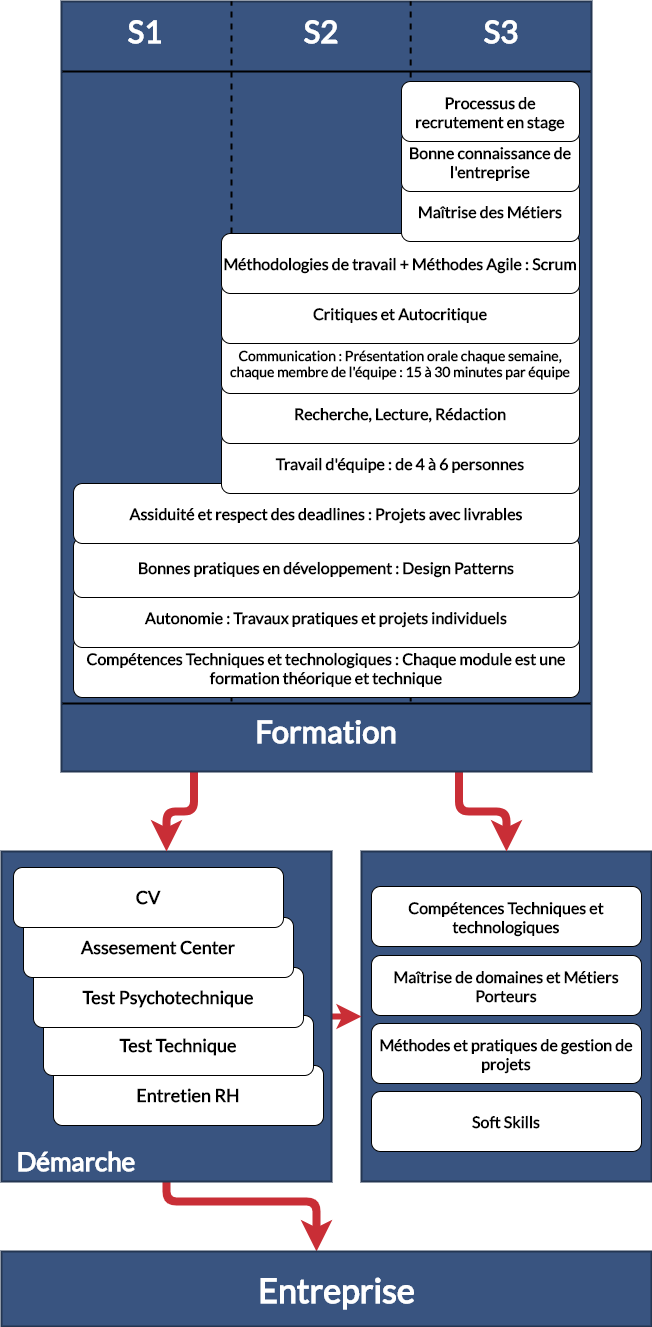

The diagram above was exported from draw.io. Its source (the exported page's mxGraphModel, read from the mxfile embedded in the PNG):
<mxGraphModel dx="1074" dy="482" grid="1" gridSize="10" guides="1" tooltips="1" connect="1" arrows="1" fold="1" page="1" pageScale="1" pageWidth="690" pageHeight="980" math="0" shadow="0" extFonts="Lato^https://fonts.googleapis.com/css?family=Lato">
  <root>
    <mxCell id="0" />
    <mxCell id="1" parent="0" />
    <mxCell id="t5_dxN1HEtoVnkK6Q1lS-85" value="" style="rounded=0;whiteSpace=wrap;html=1;strokeWidth=2;labelBackgroundColor=none;fillColor=#395480;strokeColor=#243652;" vertex="1" parent="1">
      <mxGeometry x="370" y="870" width="290" height="330" as="geometry" />
    </mxCell>
    <mxCell id="t5_dxN1HEtoVnkK6Q1lS-87" style="edgeStyle=orthogonalEdgeStyle;orthogonalLoop=1;jettySize=auto;html=1;exitX=0.5;exitY=1;exitDx=0;exitDy=0;strokeColor=#C92E36;strokeWidth=8;fillColor=#d9323a;fontFamily=Lato;fontSize=45;fontColor=#FFFFFF;" edge="1" parent="1" source="t5_dxN1HEtoVnkK6Q1lS-50" target="t5_dxN1HEtoVnkK6Q1lS-52">
      <mxGeometry relative="1" as="geometry">
        <Array as="points">
          <mxPoint x="175" y="1220" />
          <mxPoint x="325" y="1220" />
        </Array>
      </mxGeometry>
    </mxCell>
    <mxCell id="t5_dxN1HEtoVnkK6Q1lS-88" style="edgeStyle=orthogonalEdgeStyle;orthogonalLoop=1;jettySize=auto;html=1;exitX=1;exitY=0.5;exitDx=0;exitDy=0;entryX=0;entryY=0.5;entryDx=0;entryDy=0;strokeColor=#C92E36;strokeWidth=6;fillColor=#d9323a;fontFamily=Lato;fontSize=45;fontColor=#FFFFFF;" edge="1" parent="1" source="t5_dxN1HEtoVnkK6Q1lS-50" target="t5_dxN1HEtoVnkK6Q1lS-85">
      <mxGeometry relative="1" as="geometry" />
    </mxCell>
    <mxCell id="t5_dxN1HEtoVnkK6Q1lS-50" value="" style="rounded=0;whiteSpace=wrap;html=1;strokeWidth=2;labelBackgroundColor=none;fillColor=#395480;strokeColor=#243652;" vertex="1" parent="1">
      <mxGeometry x="10" y="870" width="330" height="330" as="geometry" />
    </mxCell>
    <mxCell id="t5_dxN1HEtoVnkK6Q1lS-83" style="edgeStyle=orthogonalEdgeStyle;orthogonalLoop=1;jettySize=auto;html=1;exitX=0.25;exitY=1;exitDx=0;exitDy=0;strokeColor=#C92E36;strokeWidth=8;fillColor=#d9323a;fontFamily=Lato;fontSize=45;fontColor=#FFFFFF;" edge="1" parent="1" source="t5_dxN1HEtoVnkK6Q1lS-35" target="t5_dxN1HEtoVnkK6Q1lS-50">
      <mxGeometry relative="1" as="geometry" />
    </mxCell>
    <mxCell id="t5_dxN1HEtoVnkK6Q1lS-86" style="edgeStyle=orthogonalEdgeStyle;orthogonalLoop=1;jettySize=auto;html=1;exitX=0.75;exitY=1;exitDx=0;exitDy=0;entryX=0.5;entryY=0;entryDx=0;entryDy=0;strokeColor=#C92E36;strokeWidth=8;fillColor=#d9323a;fontFamily=Lato;fontSize=45;fontColor=#FFFFFF;" edge="1" parent="1" source="t5_dxN1HEtoVnkK6Q1lS-35" target="t5_dxN1HEtoVnkK6Q1lS-85">
      <mxGeometry relative="1" as="geometry" />
    </mxCell>
    <mxCell id="t5_dxN1HEtoVnkK6Q1lS-35" value="" style="rounded=0;whiteSpace=wrap;html=1;strokeWidth=2;labelBackgroundColor=none;fillColor=#395480;strokeColor=#243652;" vertex="1" parent="1">
      <mxGeometry x="70" y="20" width="530" height="770" as="geometry" />
    </mxCell>
    <mxCell id="t5_dxN1HEtoVnkK6Q1lS-46" value="" style="endArrow=none;dashed=1;html=1;strokeWidth=2;fontFamily=Lato;fontSize=31;" edge="1" parent="1">
      <mxGeometry width="50" height="50" relative="1" as="geometry">
        <mxPoint x="419.1700000000001" y="720" as="sourcePoint" />
        <mxPoint x="419.1700000000001" y="20" as="targetPoint" />
      </mxGeometry>
    </mxCell>
    <mxCell id="t5_dxN1HEtoVnkK6Q1lS-45" value="" style="endArrow=none;dashed=1;html=1;strokeWidth=2;fontFamily=Lato;fontSize=31;" edge="1" parent="1">
      <mxGeometry width="50" height="50" relative="1" as="geometry">
        <mxPoint x="240" y="720" as="sourcePoint" />
        <mxPoint x="240" y="20" as="targetPoint" />
      </mxGeometry>
    </mxCell>
    <mxCell id="t5_dxN1HEtoVnkK6Q1lS-14" value="Compétences Techniques et technologiques : Chaque module est une formation théorique et technique" style="rounded=1;whiteSpace=wrap;html=1;fontFamily=Lato;FType=g;fontStyle=1;fontSize=16;" vertex="1" parent="1">
      <mxGeometry x="82" y="656" width="506" height="60" as="geometry" />
    </mxCell>
    <mxCell id="t5_dxN1HEtoVnkK6Q1lS-15" value="Autonomie : Travaux pratiques et projets individuels" style="rounded=1;whiteSpace=wrap;html=1;fontFamily=Lato;FType=g;fontStyle=1;fontSize=16;" vertex="1" parent="1">
      <mxGeometry x="82" y="606" width="506" height="60" as="geometry" />
    </mxCell>
    <mxCell id="t5_dxN1HEtoVnkK6Q1lS-16" value="Bonnes pratiques en développement : Design Patterns" style="rounded=1;whiteSpace=wrap;html=1;fontFamily=Lato;FType=g;fontStyle=1;fontSize=16;" vertex="1" parent="1">
      <mxGeometry x="82" y="556" width="506" height="60" as="geometry" />
    </mxCell>
    <mxCell id="t5_dxN1HEtoVnkK6Q1lS-17" value="Assiduité et respect des deadlines : Projets avec livrables" style="rounded=1;whiteSpace=wrap;html=1;fontFamily=Lato;FType=g;fontStyle=1;fontSize=16;" vertex="1" parent="1">
      <mxGeometry x="82" y="502" width="506" height="60" as="geometry" />
    </mxCell>
    <mxCell id="t5_dxN1HEtoVnkK6Q1lS-18" value="Travail d'équipe : de 4 à 6 personnes" style="rounded=1;whiteSpace=wrap;html=1;fontFamily=Lato;FType=g;fontStyle=1;fontSize=16;" vertex="1" parent="1">
      <mxGeometry x="230" y="452" width="358" height="60" as="geometry" />
    </mxCell>
    <mxCell id="t5_dxN1HEtoVnkK6Q1lS-19" value="Recherche, Lecture, Rédaction" style="rounded=1;whiteSpace=wrap;html=1;fontFamily=Lato;FType=g;fontStyle=1;fontSize=16;" vertex="1" parent="1">
      <mxGeometry x="230" y="402" width="358" height="60" as="geometry" />
    </mxCell>
    <mxCell id="t5_dxN1HEtoVnkK6Q1lS-20" value="Communication : Présentation orale chaque semaine, chaque membre de l'équipe : 15 à 30 minutes par équipe" style="rounded=1;whiteSpace=wrap;html=1;fontFamily=Lato;FType=g;fontStyle=1;fontSize=14;" vertex="1" parent="1">
      <mxGeometry x="230" y="352" width="358" height="60" as="geometry" />
    </mxCell>
    <mxCell id="t5_dxN1HEtoVnkK6Q1lS-21" value="Critiques et Autocritique" style="rounded=1;whiteSpace=wrap;html=1;fontFamily=Lato;FType=g;fontStyle=1;fontSize=16;" vertex="1" parent="1">
      <mxGeometry x="230" y="302" width="358" height="60" as="geometry" />
    </mxCell>
    <mxCell id="t5_dxN1HEtoVnkK6Q1lS-22" value="Méthodologies de travail + Méthodes Agile : Scrum" style="rounded=1;whiteSpace=wrap;html=1;fontFamily=Lato;FType=g;fontStyle=1;fontSize=16;" vertex="1" parent="1">
      <mxGeometry x="230" y="252" width="358" height="60" as="geometry" />
    </mxCell>
    <mxCell id="t5_dxN1HEtoVnkK6Q1lS-25" value="Maîtrise des Métiers" style="rounded=1;whiteSpace=wrap;html=1;fontFamily=Lato;FType=g;fontStyle=1;fontSize=16;" vertex="1" parent="1">
      <mxGeometry x="410" y="200" width="178" height="60" as="geometry" />
    </mxCell>
    <mxCell id="t5_dxN1HEtoVnkK6Q1lS-29" value="Entretien RH" style="rounded=1;whiteSpace=wrap;html=1;fontFamily=Lato;FType=g;fontStyle=1;fontSize=18;" vertex="1" parent="1">
      <mxGeometry x="62" y="1084" width="270" height="60" as="geometry" />
    </mxCell>
    <mxCell id="t5_dxN1HEtoVnkK6Q1lS-30" value="Compétences Techniques et technologiques" style="rounded=1;whiteSpace=wrap;html=1;fontFamily=Lato;FType=g;fontStyle=1;fontSize=16;" vertex="1" parent="1">
      <mxGeometry x="380" y="905" width="270" height="60" as="geometry" />
    </mxCell>
    <mxCell id="t5_dxN1HEtoVnkK6Q1lS-31" value="Maîtrise de domaines et Métiers Porteurs" style="rounded=1;whiteSpace=wrap;html=1;fontFamily=Lato;FType=g;fontStyle=1;fontSize=16;" vertex="1" parent="1">
      <mxGeometry x="380" y="974" width="270" height="60" as="geometry" />
    </mxCell>
    <mxCell id="t5_dxN1HEtoVnkK6Q1lS-32" value="Méthodes et pratiques de gestion de projets" style="rounded=1;whiteSpace=wrap;html=1;fontFamily=Lato;FType=g;fontStyle=1;fontSize=16;" vertex="1" parent="1">
      <mxGeometry x="380" y="1042" width="270" height="60" as="geometry" />
    </mxCell>
    <mxCell id="t5_dxN1HEtoVnkK6Q1lS-33" value="Soft Skills" style="rounded=1;whiteSpace=wrap;html=1;fontFamily=Lato;FType=g;fontStyle=1;fontSize=16;" vertex="1" parent="1">
      <mxGeometry x="380" y="1110" width="270" height="60" as="geometry" />
    </mxCell>
    <mxCell id="t5_dxN1HEtoVnkK6Q1lS-24" value="Bonne connaissance de l'entreprise" style="rounded=1;whiteSpace=wrap;html=1;fontFamily=Lato;FType=g;fontStyle=1;fontSize=16;" vertex="1" parent="1">
      <mxGeometry x="410" y="150" width="178" height="60" as="geometry" />
    </mxCell>
    <mxCell id="t5_dxN1HEtoVnkK6Q1lS-23" value="Processus de recrutement en stage" style="rounded=1;whiteSpace=wrap;html=1;fontFamily=Lato;FType=g;fontStyle=1;fontSize=16;" vertex="1" parent="1">
      <mxGeometry x="410" y="100" width="178" height="60" as="geometry" />
    </mxCell>
    <mxCell id="t5_dxN1HEtoVnkK6Q1lS-36" value="" style="endArrow=none;html=1;curved=1;strokeWidth=2;" edge="1" parent="1">
      <mxGeometry width="50" height="50" relative="1" as="geometry">
        <mxPoint x="599" y="90" as="sourcePoint" />
        <mxPoint x="71" y="90" as="targetPoint" />
      </mxGeometry>
    </mxCell>
    <mxCell id="t5_dxN1HEtoVnkK6Q1lS-37" value="" style="endArrow=none;html=1;curved=1;strokeWidth=2;" edge="1" parent="1">
      <mxGeometry width="50" height="50" relative="1" as="geometry">
        <mxPoint x="599" y="722" as="sourcePoint" />
        <mxPoint x="71" y="722" as="targetPoint" />
      </mxGeometry>
    </mxCell>
    <mxCell id="t5_dxN1HEtoVnkK6Q1lS-38" value="&lt;b style=&quot;font-size: 31px;&quot;&gt;Formation&lt;/b&gt;" style="text;html=1;strokeColor=none;fillColor=none;align=center;verticalAlign=middle;whiteSpace=wrap;rounded=0;fontSize=31;fontFamily=Lato;fontStyle=0;fontColor=#FFFFFF;" vertex="1" parent="1">
      <mxGeometry x="250" y="740" width="170" height="20" as="geometry" />
    </mxCell>
    <mxCell id="t5_dxN1HEtoVnkK6Q1lS-39" value="S1" style="text;html=1;align=center;verticalAlign=middle;whiteSpace=wrap;rounded=0;fontFamily=Lato;fontSize=31;fontStyle=1;fontColor=#FFFFFF;" vertex="1" parent="1">
      <mxGeometry x="134" y="40" width="40" height="20" as="geometry" />
    </mxCell>
    <mxCell id="t5_dxN1HEtoVnkK6Q1lS-40" value="S2" style="text;html=1;strokeColor=none;fillColor=none;align=center;verticalAlign=middle;whiteSpace=wrap;rounded=0;fontFamily=Lato;fontSize=31;fontStyle=1;fontColor=#FFFFFF;" vertex="1" parent="1">
      <mxGeometry x="310" y="40" width="40" height="20" as="geometry" />
    </mxCell>
    <mxCell id="t5_dxN1HEtoVnkK6Q1lS-41" value="S3" style="text;html=1;strokeColor=none;fillColor=none;align=center;verticalAlign=middle;whiteSpace=wrap;rounded=0;fontFamily=Lato;fontSize=31;fontStyle=1;fontColor=#FFFFFF;" vertex="1" parent="1">
      <mxGeometry x="490" y="40" width="40" height="20" as="geometry" />
    </mxCell>
    <mxCell id="t5_dxN1HEtoVnkK6Q1lS-28" value="Test Technique" style="rounded=1;whiteSpace=wrap;html=1;fontFamily=Lato;FType=g;fontStyle=1;fontSize=18;" vertex="1" parent="1">
      <mxGeometry x="52" y="1034" width="270" height="60" as="geometry" />
    </mxCell>
    <mxCell id="t5_dxN1HEtoVnkK6Q1lS-27" value="Test Psychotechnique" style="rounded=1;whiteSpace=wrap;html=1;fontFamily=Lato;FType=g;fontStyle=1;fontSize=18;" vertex="1" parent="1">
      <mxGeometry x="42" y="986" width="270" height="60" as="geometry" />
    </mxCell>
    <mxCell id="t5_dxN1HEtoVnkK6Q1lS-51" value="Démarche" style="text;html=1;strokeColor=none;fillColor=none;align=center;verticalAlign=middle;whiteSpace=wrap;rounded=0;labelBackgroundColor=none;fontFamily=Lato;fontSize=26;fontColor=#FFFFFF;fontStyle=1" vertex="1" parent="1">
      <mxGeometry x="10" y="1170" width="150" height="20" as="geometry" />
    </mxCell>
    <mxCell id="t5_dxN1HEtoVnkK6Q1lS-52" value="" style="rounded=0;whiteSpace=wrap;html=1;strokeWidth=2;labelBackgroundColor=none;fillColor=#395480;strokeColor=#243652;rotation=0;" vertex="1" parent="1">
      <mxGeometry x="10" y="1270" width="650" height="75" as="geometry" />
    </mxCell>
    <mxCell id="t5_dxN1HEtoVnkK6Q1lS-53" value="Entreprise" style="text;html=1;strokeColor=none;fillColor=none;align=center;verticalAlign=middle;whiteSpace=wrap;rounded=0;labelBackgroundColor=none;fontFamily=Lato;fontSize=34;fontColor=#FFFFFF;rotation=0;fontStyle=1" vertex="1" parent="1">
      <mxGeometry x="259.9999999999999" y="1297.5" width="170.5" height="20" as="geometry" />
    </mxCell>
    <mxCell id="t5_dxN1HEtoVnkK6Q1lS-54" value="Assesement Center" style="rounded=1;whiteSpace=wrap;html=1;fontFamily=Lato;FType=g;fontStyle=1;fontSize=18;" vertex="1" parent="1">
      <mxGeometry x="32" y="936" width="270" height="60" as="geometry" />
    </mxCell>
    <mxCell id="t5_dxN1HEtoVnkK6Q1lS-26" value="CV" style="rounded=1;whiteSpace=wrap;html=1;fontFamily=Lato;FType=g;fontStyle=1;fontSize=18;" vertex="1" parent="1">
      <mxGeometry x="22" y="886" width="270" height="60" as="geometry" />
    </mxCell>
  </root>
</mxGraphModel>